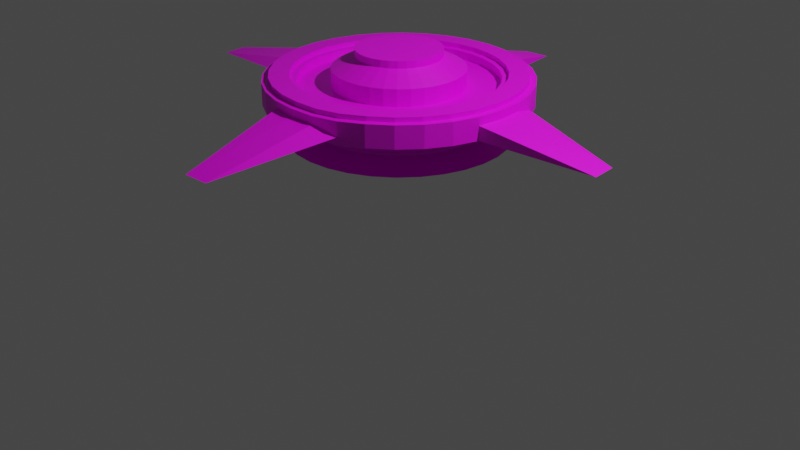 # Source: MINA.blend  (saved by Blender 3.1.7; exported with 4.5.12 LTS)
import bpy
from mathutils import Matrix  # noqa: F401  (used for matrix-valued properties, if any)

bpy.ops.wm.read_factory_settings(use_empty=True)
scene = bpy.context.scene
scene.name = 'Scene'

# ---- collections
col_collection = bpy.data.collections.new('Collection'); scene.collection.children.link(col_collection)

# ---- images (referenced by path relative to the original .blend; pixels are not part of the script)
import os
ASSET_DIR = os.environ.get("B2B_ASSET_DIR", "")  # directory of the original .blend (textures are referenced by path, not embedded)
HERE = os.path.dirname(os.path.abspath(__file__))  # packed textures are extracted next to this script under _unpacked/

def load_image(name, relpath, width, height, colorspace="sRGB"):
    """Load a texture the original file referenced (path relative to the .blend, or extracted next to this script)."""
    p = next((c for c in (os.path.join(HERE, relpath), os.path.join(ASSET_DIR, relpath)) if relpath and os.path.exists(c)), "")
    if p:
        img = bpy.data.images.load(p, check_existing=True)
        img.name = name
    else:  # same state as the original file: an image datablock whose file is absent (Cycles renders it pink)
        img = bpy.data.images.new(name, width, height)
        img.source = "FILE"
        img.filepath = "//" + (relpath or name)
    img.colorspace_settings.name = colorspace
    return img
img_geralzin = load_image('geralzin', 'geralzin.png', 1024, 1024, 'sRGB')

# ---- materials (node trees are filled in below, after node groups)
mat_material_001 = bpy.data.materials.new('Material.001')
mat_material_001.use_transparent_shadow = False

# ---- material node trees
mat_material_001.use_nodes = True; mat_material_001.node_tree.nodes.clear()
_N = mat_material_001.node_tree.nodes; _L = mat_material_001.node_tree.links
n0 = _N.new('ShaderNodeBsdfPrincipled'); n0.name = 'Principled BSDF'; n0.location = (10, 300)
n0.distribution = 'GGX'
n0.subsurface_method = 'RANDOM_WALK_SKIN'
n0.inputs[3].default_value = 1.45
n0.inputs[27].default_value = (0.0, 0.0, 0.0, 1.0)
n0.inputs[28].default_value = 1.0
n1 = _N.new('ShaderNodeOutputMaterial'); n1.name = 'Material Output'; n1.location = (300, 300)
n2 = _N.new('ShaderNodeTexImage'); n2.name = 'Image Texture'; n2.location = (-319, 143)
n2.image = img_geralzin
_L.new(n0.outputs[0], n1.inputs[0])
_L.new(n2.outputs[0], n0.inputs[0])
n1.is_active_output = True

# ---- world
world_world = bpy.data.worlds.new('World'); scene.world = world_world
world_world.use_nodes = True; world_world.node_tree.nodes.clear()
_N = world_world.node_tree.nodes; _L = world_world.node_tree.links
n0 = _N.new('ShaderNodeOutputWorld'); n0.name = 'World Output'; n0.location = (300, 300)
n1 = _N.new('ShaderNodeBackground'); n1.name = 'Background'; n1.location = (10, 300)
n1.inputs[0].default_value = (0.05088, 0.05088, 0.05088, 1.0)
_L.new(n1.outputs[0], n0.inputs[0])
n0.is_active_output = True
world_world.color = (0.05088, 0.05088, 0.05088)
world_world.use_sun_shadow = False
world_world.sun_shadow_jitter_overblur = 0.0

# ---- cameras
cam_camera = bpy.data.cameras.new('Camera')
cam_camera.clip_end = 100.0
cam_camera.ortho_scale = 7.314

# ---- lights
light_light = bpy.data.lights.new('Light', 'POINT')
light_light.transmission_factor = 0.0
light_light.energy = 1000.0
light_light.shadow_soft_size = 0.1
light_light.shadow_maximum_resolution = 0.006
light_light.use_absolute_resolution = True

# ---- meshes
me_cylinder = bpy.data.meshes.new('Cylinder')
me_cylinder.from_pydata([(0.0, 1.0, -1.0), (0.0, 1.0, 1.0), (0.1951, 0.9808, -1.0), (0.1951, 0.9808, 1.0), (0.3827, 0.9239, -1.0), (0.3827, 0.9239, 1.0), (0.5556, 0.8315, -1.0), (0.5556, 0.8315, 1.0), (0.7071, 0.7071, -1.0), (0.7071, 0.7071, 1.0), (0.8315, 0.5556, -1.0), (0.8315, 0.5556, 1.0), (0.9239, 0.3827, -1.0), (0.9239, 0.3827, 1.0), (0.9808, 0.1951, -1.0), (0.9808, 0.1951, 1.0), (1.0, -4.371e-08, -1.0), (1.0, -4.371e-08, 1.0), (0.9808, -0.1951, -1.0), (0.9808, -0.1951, 1.0), (0.9239, -0.3827, -1.0), (0.9239, -0.3827, 1.0), (0.8315, -0.5556, -1.0), (0.8315, -0.5556, 1.0), (0.7071, -0.7071, -1.0), (0.7071, -0.7071, 1.0), (0.5556, -0.8315, -1.0), (0.5556, -0.8315, 1.0), (0.3827, -0.9239, -1.0), (0.3827, -0.9239, 0.9139), (0.1951, -0.9808, -1.0), (0.1951, -0.9808, 0.9139), (-8.742e-08, -1.0, -1.0), (-8.742e-08, -1.0, 1.0), (-0.1951, -0.9808, -1.0), (-0.1951, -0.9808, 1.0), (-0.3827, -0.9239, -1.0), (-0.3827, -0.9239, 1.0), (-0.5556, -0.8315, -1.0), (-0.5556, -0.8315, 1.0), (-0.7071, -0.7071, -1.0), (-0.7071, -0.7071, 1.0), (-0.8315, -0.5556, -1.0), (-0.8315, -0.5556, 1.0), (-0.9239, -0.3827, -1.0), (-0.9239, -0.3827, 1.0), (-0.9808, -0.1951, -1.0), (-0.9808, -0.1951, 1.0), (-1.0, 1.192e-08, -1.0), (-1.0, 1.192e-08, 1.0), (-0.9808, 0.1951, -1.0), (-0.9808, 0.1951, 1.0), (-0.9239, 0.3827, -1.0), (-0.9239, 0.3827, 1.0), (-0.8315, 0.5556, -1.0), (-0.8315, 0.5556, 1.0), (-0.7071, 0.7071, -1.0), (-0.7071, 0.7071, 1.0), (-0.5556, 0.8315, -1.0), (-0.5556, 0.8315, 1.0), (-0.3827, 0.9239, -1.0), (-0.3827, 0.9239, 1.0), (-0.1951, 0.9808, -1.0), (-0.1951, 0.9808, 1.0), (-7.152e-10, 0.6651, -4.076), (0.1298, 0.6524, -4.076), (0.2545, 0.6145, -4.076), (0.3695, 0.553, -4.076), (0.4703, 0.4703, -4.076), (0.553, 0.3695, -4.076), (0.6145, 0.2545, -4.076), (0.6524, 0.1298, -4.076), (0.6651, -3.48e-08, -4.076), (0.6524, -0.1298, -4.076), (0.6145, -0.2545, -4.076), (0.553, -0.3695, -4.076), (0.4703, -0.4703, -4.076), (0.3695, -0.553, -4.076), (0.2545, -0.6145, -4.076), (0.1298, -0.6524, -4.076), (-5.886e-08, -0.6651, -4.076), (-0.1298, -0.6524, -4.076), (-0.2545, -0.6145, -4.076), (-0.3695, -0.553, -4.076), (-0.4703, -0.4703, -4.076), (-0.553, -0.3695, -4.076), (-0.6145, -0.2545, -4.076), (-0.6524, -0.1298, -4.076), (-0.6651, 2.21e-09, -4.076), (-0.6524, 0.1298, -4.076), (-0.6145, 0.2545, -4.076), (-0.553, 0.3695, -4.076), (-0.4703, 0.4703, -4.076), (-0.3695, 0.553, -4.076), (-0.2545, 0.6145, -4.076), (-0.1298, 0.6524, -4.076), (0.09707, 0.488, 1.0), (-1.073e-09, 0.4976, 1.0), (0.1904, 0.4597, 1.0), (0.2764, 0.4137, 1.0), (0.3518, 0.3518, 1.0), (0.4137, 0.2764, 1.0), (0.4597, 0.1904, 1.0), (0.488, 0.09707, 1.0), (0.4976, -3.033e-08, 1.0), (0.488, -0.09707, 1.0), (0.4597, -0.1904, 1.0), (0.4137, -0.2764, 1.0), (0.3518, -0.3518, 1.0), (0.2764, -0.4137, 1.0), (0.1904, -0.4597, 1.0), (0.09707, -0.488, 1.0), (-4.457e-08, -0.4976, 1.0), (-0.09707, -0.488, 1.0), (-0.1904, -0.4597, 1.0), (-0.2764, -0.4137, 1.0), (-0.3518, -0.3518, 1.0), (-0.4137, -0.2764, 1.0), (-0.4597, -0.1904, 1.0), (-0.488, -0.09707, 1.0), (-0.4976, -2.651e-09, 1.0), (-0.488, 0.09707, 1.0), (-0.4597, 0.1904, 1.0), (-0.4137, 0.2764, 1.0), (-0.3518, 0.3518, 1.0), (-0.2764, 0.4137, 1.0), (-0.1904, 0.4597, 1.0), (-0.09707, 0.488, 1.0), (0.09707, 0.488, 3.4), (-1.444e-09, 0.4976, 3.4), (0.1904, 0.4597, 3.4), (0.2764, 0.4137, 3.4), (0.3518, 0.3518, 3.4), (0.4137, 0.2764, 3.4), (0.4597, 0.1904, 3.4), (0.488, 0.09707, 3.4), (0.4976, -3.033e-08, 3.4), (0.488, -0.09707, 3.4), (0.4597, -0.1904, 3.4), (0.4137, -0.2764, 3.4), (0.3518, -0.3518, 3.4), (0.2764, -0.4137, 3.4), (0.1904, -0.4597, 3.4), (0.09707, -0.488, 3.4), (-4.494e-08, -0.4976, 3.4), (-0.09707, -0.488, 3.4), (-0.1904, -0.4597, 3.4), (-0.2764, -0.4137, 3.4), (-0.3518, -0.3518, 3.4), (-0.4137, -0.2764, 3.4), (-0.4597, -0.1904, 3.4), (-0.488, -0.09707, 3.4), (-0.4976, -2.651e-09, 3.4), (-0.488, 0.09707, 3.4), (-0.4597, 0.1904, 3.4), (-0.4137, 0.2764, 3.4), (-0.3518, 0.3518, 3.4), (-0.2764, 0.4137, 3.4), (-0.1904, 0.4597, 3.4), (-0.09707, 0.488, 3.4), (0.416, 0.6226, 1.0), (0.5295, 0.5295, 1.0), (0.5295, -0.5295, 1.0), (0.416, -0.6226, 1.0), (-0.6226, -0.416, 1.0), (-0.6918, -0.2865, 1.0), (-0.2865, 0.6918, 1.0), (-0.1461, 0.7344, 1.0), (0.7488, -3.702e-08, 1.0), (0.7344, -0.1461, 1.0), (-0.1461, -0.7344, 1.0), (-0.2865, -0.6918, 1.0), (-0.6918, 0.2865, 1.0), (-0.6226, 0.416, 1.0), (0.6226, 0.416, 1.0), (0.2865, -0.6918, 1.0), (-0.7344, -0.1461, 1.0), (-5.365e-10, 0.7488, 1.0), (0.1461, 0.7344, 1.0), (0.6918, -0.2865, 1.0), (-0.416, -0.6226, 1.0), (-0.5295, 0.5295, 1.0), (0.6918, 0.2865, 1.0), (0.1461, -0.7344, 1.0), (-0.7488, 4.637e-09, 1.0), (0.2865, 0.6918, 1.0), (0.6226, -0.416, 1.0), (-0.5295, -0.5295, 1.0), (-0.416, 0.6226, 1.0), (0.7344, 0.1461, 1.0), (-6.6e-08, -0.7488, 1.0), (-0.7344, 0.1461, 1.0), (0.0, 1.681, -2.017), (0.1951, 0.9808, 0.0), (0.3827, 0.9239, 0.0), (0.5556, 0.8315, 0.0), (0.7071, 0.7071, 0.0), (0.8315, 0.5556, 0.0), (0.9239, 0.3827, 0.0), (1.792, 0.1951, -2.017), (1.811, -4.371e-08, -2.017), (0.9808, -0.1951, 0.0), (0.9239, -0.3827, 0.0), (0.8315, -0.5556, 0.0), (0.7071, -0.7071, 0.0), (0.5556, -0.8315, 0.0), (0.3827, -0.9239, -0.04307), (0.1951, -1.841, -2.06), (-8.742e-08, -1.86, -2.017), (-0.1951, -0.9808, 0.0), (-0.3827, -0.9239, 0.0), (-0.5556, -0.8315, 0.0), (-0.7071, -0.7071, 0.0), (-0.8315, -0.5556, 0.0), (-0.9239, -0.3827, 0.0), (-1.904, -0.1951, -2.017), (-1.923, 1.192e-08, -2.017), (-0.9808, 0.1951, 0.0), (-0.9239, 0.3827, 0.0), (-0.8315, 0.5556, 0.0), (-0.7071, 0.7071, 0.0), (-0.5556, 0.8315, 0.0), (-0.3827, 0.9239, 0.0), (-0.1951, 1.661, -2.017), (0.06311, 0.3173, 5.055), (3.387e-10, 0.3235, 5.055), (0.1238, 0.2988, 5.055), (0.1797, 0.269, 5.055), (0.2287, 0.2287, 5.055), (0.269, 0.1797, 5.055), (0.2988, 0.1238, 5.055), (0.3173, 0.06311, 5.055), (0.3235, -2.769e-08, 5.055), (0.3173, -0.06311, 5.055), (0.2988, -0.1238, 5.055), (0.269, -0.1797, 5.055), (0.2287, -0.2287, 5.055), (0.1797, -0.269, 5.055), (0.1238, -0.2988, 5.055), (0.06311, -0.3173, 5.055), (-2.794e-08, -0.3235, 5.055), (-0.06311, -0.3173, 5.055), (-0.1238, -0.2988, 5.055), (-0.1797, -0.269, 5.055), (-0.2287, -0.2287, 5.055), (-0.269, -0.1797, 5.055), (-0.2988, -0.1238, 5.055), (-0.3173, -0.06311, 5.055), (-0.3235, -9.694e-09, 5.055), (-0.3173, 0.06311, 5.055), (-0.2988, 0.1238, 5.055), (-0.269, 0.1797, 5.055), (-0.2287, 0.2287, 5.055), (-0.1797, 0.269, 5.055), (-0.1238, 0.2988, 5.055), (-0.06311, 0.3173, 5.055), (0.1855, 0.9323, 2.146), (2.261e-05, 0.9505, 2.146), (0.3638, 0.8782, 2.146), (0.5282, 0.7903, 2.146), (0.6722, 0.6721, 2.146), (0.7904, 0.5281, 2.146), (0.8783, 0.3637, 2.146), (0.9324, 0.1854, 2.146), (0.9506, -7.46e-05, 2.146), (0.9324, -0.1855, 2.146), (0.8783, -0.3639, 2.146), (0.7904, -0.5282, 2.146), (0.6722, -0.6723, 2.146), (0.5268, -0.7916, 2.149), (0.3626, -0.8801, 2.071), (0.1875, -0.9332, 2.071), (0.001717, -0.9508, 2.149), (-0.1854, -0.9324, 2.146), (-0.3638, -0.8783, 2.146), (-0.5281, -0.7905, 2.146), (-0.6722, -0.6723, 2.146), (-0.7904, -0.5282, 2.146), (-0.8782, -0.3639, 2.146), (-0.9323, -0.1855, 2.146), (-0.9506, -7.454e-05, 2.146), (-0.9323, 0.1854, 2.146), (-0.8782, 0.3637, 2.146), (-0.7904, 0.5281, 2.146), (-0.6722, 0.6721, 2.146), (-0.5281, 0.7903, 2.146), (-0.3638, 0.8782, 2.146), (-0.1854, 0.9323, 2.146), (0.5295, 0.5294, 2.146), (0.416, -0.6227, 2.146), (-0.7374, -0.3055, 2.146), (-0.1557, 0.7828, 2.146), (0.7829, -0.1558, 2.146), (-0.3054, -0.7375, 2.146), (-0.6636, 0.4434, 2.146), (0.6637, 0.4434, 2.146), (0.305, -0.7361, 2.133), (-0.7828, -0.1558, 2.146), (0.1557, 0.7828, 2.146), (0.7374, -0.3055, 2.146), (-0.4434, -0.6637, 2.146), (-0.5644, 0.5643, 2.146), (0.7374, 0.3054, 2.146), (0.1554, -0.7815, 2.133), (-0.7981, -7.455e-05, 2.146), (0.3055, 0.7373, 2.146), (0.6226, -0.4161, 2.146), (-0.5294, -0.5295, 2.146), (-0.416, 0.6225, 2.146), (0.7344, 0.146, 2.146), (2.255e-05, -0.7489, 2.146), (-0.7344, 0.146, 2.146), (0.416, 0.6225, 2.146), (0.5295, -0.5295, 2.146), (-0.6226, -0.4161, 2.146), (-0.2865, 0.6917, 2.146), (0.7488, -7.459e-05, 2.146), (-0.1461, -0.7345, 2.146), (-0.6918, 0.2865, 2.146), (2.263e-05, 0.7981, 2.146), (0.1951, 0.9807, 2.146), (2.262e-05, 0.9999, 2.146), (0.3827, 0.9238, 2.146), (0.5556, 0.8314, 2.146), (0.7071, 0.707, 2.146), (0.8315, 0.5555, 2.146), (0.9239, 0.3826, 2.146), (0.9808, 0.195, 2.146), (1.0, -7.46e-05, 2.146), (0.9808, -0.1952, 2.146), (0.9239, -0.3828, 2.146), (0.8315, -0.5556, 2.146), (0.7071, -0.7072, 2.146), (0.5556, -0.8315, 2.146), (0.3827, -0.924, 2.059), (0.1951, -0.9809, 2.059), (2.253e-05, -1.0, 2.146), (-0.1951, -0.9809, 2.146), (-0.3827, -0.924, 2.146), (-0.5555, -0.8315, 2.146), (-0.7071, -0.7072, 2.146), (-0.8314, -0.5556, 2.146), (-0.9239, -0.3828, 2.146), (-0.9808, -0.1952, 2.146), (-1.0, -7.455e-05, 2.146), (-0.9808, 0.195, 2.146), (-0.9239, 0.3826, 2.146), (-0.8314, 0.5555, 2.146), (-0.7071, 0.707, 2.146), (-0.5555, 0.8314, 2.146), (-0.3827, 0.9238, 2.146), (-0.1951, 0.9807, 2.146), (-0.7828, 0.1556, 2.146), (-0.7374, 0.3054, 2.146), (-1.302e-05, -0.7982, 2.141), (-0.1557, -0.7829, 2.146), (0.7829, 0.1556, 2.146), (0.7982, -7.46e-05, 2.146), (-0.4434, 0.6636, 2.146), (-0.3054, 0.7373, 2.146), (-0.5644, -0.5645, 2.146), (-0.6636, -0.4435, 2.146), (0.6637, -0.4435, 2.146), (0.5644, -0.5645, 2.146), (0.2866, 0.6917, 2.146), (0.4435, 0.6636, 2.146), (-0.7488, -7.455e-05, 2.146), (0.1461, -0.7345, 2.146), (0.6918, 0.2865, 2.146), (-0.5294, 0.5294, 2.146), (-0.416, -0.6227, 2.146), (0.6918, -0.2866, 2.146), (0.1461, 0.7343, 2.146), (-0.7344, -0.1462, 2.146), (0.2866, -0.6919, 2.146), (0.6226, 0.4159, 2.146), (-0.6226, 0.4159, 2.146), (-0.2865, -0.6919, 2.146), (0.7344, -0.1462, 2.146), (-0.1461, 0.7343, 2.146), (2.262e-05, 0.7487, 2.146), (-0.6918, -0.2866, 2.146), (0.4435, -0.6637, 2.141), (0.5644, 0.5643, 2.146), (0.5644, 0.5643, 2.806), (0.6722, 0.6721, 2.806), (0.4435, -0.6637, 2.802), (0.5268, -0.7916, 2.81), (-0.7374, -0.3056, 2.806), (-0.8782, -0.3639, 2.806), (-0.1557, 0.7827, 2.806), (-0.1854, 0.9322, 2.806), (0.7829, -0.1558, 2.806), (0.9324, -0.1856, 2.806), (-0.3054, -0.7375, 2.806), (-0.3637, -0.8784, 2.806), (-0.6636, 0.4433, 2.806), (-0.7904, 0.528, 2.806), (0.6637, 0.4433, 2.806), (0.7904, 0.528, 2.806), (0.305, -0.7362, 2.794), (0.3626, -0.8801, 2.732), (-0.7828, -0.1558, 2.806), (-0.9323, -0.1856, 2.806), (0.1558, 0.7827, 2.806), (0.1855, 0.9322, 2.806), (0.7374, -0.3056, 2.806), (0.8783, -0.3639, 2.806), (-0.4434, -0.6638, 2.806), (-0.5281, -0.7905, 2.806), (-0.5644, 0.5643, 2.806), (-0.6721, 0.6721, 2.806), (0.7374, 0.3053, 2.806), (0.8783, 0.3637, 2.806), (0.1554, -0.7816, 2.794), (0.1875, -0.9332, 2.732), (-0.7981, -0.0001174, 2.806), (-0.9506, -0.0001174, 2.806), (0.3055, 0.7373, 2.806), (0.3638, 0.8781, 2.806), (0.6637, -0.4436, 2.806), (0.7904, -0.5282, 2.806), (-0.5644, -0.5645, 2.806), (-0.6721, -0.6723, 2.806), (-0.4434, 0.6635, 2.806), (-0.5281, 0.7903, 2.806), (0.7829, 0.1556, 2.806), (0.9324, 0.1853, 2.806), (-1.616e-08, -0.7983, 2.802), (0.00173, -0.9509, 2.81), (-0.7828, 0.1556, 2.806), (-0.9323, 0.1853, 2.806), (0.5282, 0.7903, 2.806), (0.4435, 0.6635, 2.806), (0.6722, -0.6723, 2.806), (0.5644, -0.5645, 2.806), (-0.7904, -0.5282, 2.806), (-0.6636, -0.4436, 2.806), (-0.3637, 0.8781, 2.806), (-0.3054, 0.7373, 2.806), (0.9506, -0.0001175, 2.806), (0.7982, -0.0001175, 2.806), (-0.1854, -0.9325, 2.806), (-0.1557, -0.783, 2.806), (-0.8782, 0.3637, 2.806), (-0.7374, 0.3053, 2.806), (3.561e-05, 0.9505, 2.806), (3.563e-05, 0.7981, 2.806), (-3.962e-10, 0.6651, -4.425), (0.1298, 0.6524, -4.425), (0.2545, 0.6145, -4.425), (0.3695, 0.553, -4.425), (0.4703, 0.4703, -4.425), (0.553, 0.3695, -4.425), (0.6145, 0.2545, -4.425), (0.6524, 0.1298, -4.425), (0.6651, -3.48e-08, -4.425), (0.6524, -0.1298, -4.425), (0.6145, -0.2545, -4.425), (0.553, -0.3695, -4.425), (0.4703, -0.4703, -4.425), (0.3695, -0.553, -4.425), (0.2545, -0.6145, -4.425), (0.1298, -0.6524, -4.425), (-5.854e-08, -0.6651, -4.425), (-0.1298, -0.6524, -4.425), (-0.2545, -0.6145, -4.425), (-0.3695, -0.553, -4.425), (-0.4703, -0.4703, -4.425), (-0.553, -0.3695, -4.425), (-0.6145, -0.2545, -4.425), (-0.6524, -0.1298, -4.425), (-0.6651, 2.21e-09, -4.425), (-0.6524, 0.1298, -4.425), (-0.6145, 0.2545, -4.425), (-0.553, 0.3695, -4.425), (-0.4703, 0.4703, -4.425), (-0.3695, 0.553, -4.425), (-0.2545, 0.6145, -4.425), (-0.1298, 0.6524, -4.425), (-6.101e-09, 0.8543, -5.905), (0.1667, 0.8379, -5.905), (0.3269, 0.7893, -5.905), (0.4746, 0.7104, -5.905), (0.6041, 0.6041, -5.905), (0.7104, 0.4746, -5.905), (0.7893, 0.3269, -5.905), (0.8379, 0.1667, -5.905), (0.8543, -3.74e-08, -5.905), (0.8379, -0.1667, -5.905), (0.7893, -0.3269, -5.905), (0.7104, -0.4746, -5.905), (0.6041, -0.6041, -5.905), (0.4746, -0.7104, -5.905), (0.3269, -0.7893, -5.905), (0.1667, -0.8379, -5.905), (-8.079e-08, -0.8543, -5.905), (-0.1667, -0.8379, -5.905), (-0.3269, -0.7893, -5.905), (-0.4746, -0.7104, -5.905), (-0.6041, -0.6041, -5.905), (-0.7104, -0.4746, -5.905), (-0.7893, -0.3269, -5.905), (-0.8379, -0.1667, -5.905), (-0.8543, 1.013e-08, -5.905), (-0.8379, 0.1667, -5.905), (-0.7893, 0.3269, -5.905), (-0.7104, 0.4746, -5.905), (-0.6041, 0.6041, -5.905), (-0.4746, 0.7104, -5.905), (-0.3269, 0.7893, -5.905), (-0.1667, 0.8379, -5.905), (0.06311, 0.3173, 6.069), (-1.282e-09, 0.3235, 6.069), (0.1238, 0.2988, 6.069), (0.1797, 0.269, 6.069), (0.2287, 0.2287, 6.069), (0.269, 0.1797, 6.069), (0.2988, 0.1238, 6.069), (0.3173, 0.06311, 6.069), (0.3235, -2.769e-08, 6.069), (0.3173, -0.06311, 6.069), (0.2988, -0.1238, 6.069), (0.269, -0.1797, 6.069), (0.2287, -0.2287, 6.069), (0.1797, -0.269, 6.069), (0.1238, -0.2988, 6.069), (0.06311, -0.3173, 6.069), (-2.956e-08, -0.3235, 6.069), (-0.06311, -0.3173, 6.069), (-0.1238, -0.2988, 6.069), (-0.1797, -0.269, 6.069), (-0.2287, -0.2287, 6.069), (-0.269, -0.1797, 6.069), (-0.2988, -0.1238, 6.069), (-0.3173, -0.06311, 6.069), (-0.3235, -9.694e-09, 6.069), (-0.3173, 0.06311, 6.069), (-0.2988, 0.1238, 6.069), (-0.269, 0.1797, 6.069), (-0.2287, 0.2287, 6.069), (-0.1797, 0.269, 6.069), (-0.1238, 0.2988, 6.069), (-0.06311, 0.3173, 6.069)], [], [(192, 1, 3, 193), (193, 3, 5, 194), (194, 5, 7, 195), (195, 7, 9, 196), (196, 9, 11, 197), (197, 11, 13, 198), (198, 13, 15, 199), (199, 15, 17, 200), (200, 17, 19, 201), (201, 19, 21, 202), (202, 21, 23, 203), (203, 23, 25, 204), (204, 25, 27, 205), (205, 27, 29, 206), (206, 29, 31, 207), (207, 31, 33, 208), (208, 33, 35, 209), (209, 35, 37, 210), (210, 37, 39, 211), (211, 39, 41, 212), (212, 41, 43, 213), (213, 43, 45, 214), (214, 45, 47, 215), (215, 47, 49, 216), (216, 49, 51, 217), (217, 51, 53, 218), (218, 53, 55, 219), (219, 55, 57, 220), (220, 57, 59, 221), (221, 59, 61, 222), (161, 160, 99, 100), (222, 61, 63, 223), (223, 63, 1, 192), (2, 4, 66, 65), (86, 87, 471, 470), (20, 22, 75, 74), (38, 40, 84, 83), (56, 58, 93, 92), (12, 14, 71, 70), (30, 32, 80, 79), (48, 50, 89, 88), (4, 6, 67, 66), (22, 24, 76, 75), (40, 42, 85, 84), (58, 60, 94, 93), (14, 16, 72, 71), (32, 34, 81, 80), (50, 52, 90, 89), (6, 8, 68, 67), (24, 26, 77, 76), (42, 44, 86, 85), (60, 62, 95, 94), (16, 18, 73, 72), (34, 36, 82, 81), (52, 54, 91, 90), (8, 10, 69, 68), (26, 28, 78, 77), (44, 46, 87, 86), (0, 2, 65, 64), (62, 0, 64, 95), (18, 20, 74, 73), (36, 38, 83, 82), (54, 56, 92, 91), (10, 12, 70, 69), (28, 30, 79, 78), (46, 48, 88, 87), (122, 121, 153, 154), (163, 162, 108, 109), (165, 164, 117, 118), (167, 166, 126, 127), (169, 168, 104, 105), (171, 170, 113, 114), (173, 172, 122, 123), (174, 161, 100, 101), (175, 163, 109, 110), (176, 165, 118, 119), (178, 177, 97, 96), (177, 167, 127, 97), (179, 169, 105, 106), (180, 171, 114, 115), (181, 173, 123, 124), (182, 174, 101, 102), (183, 175, 110, 111), (184, 176, 119, 120), (185, 178, 96, 98), (186, 179, 106, 107), (187, 180, 115, 116), (188, 181, 124, 125), (189, 182, 102, 103), (190, 183, 111, 112), (191, 184, 120, 121), (160, 185, 98, 99), (162, 186, 107, 108), (164, 187, 116, 117), (166, 188, 125, 126), (168, 189, 103, 104), (170, 190, 112, 113), (172, 191, 121, 122), (143, 142, 238, 239), (109, 108, 140, 141), (123, 122, 154, 155), (110, 109, 141, 142), (96, 97, 129, 128), (124, 123, 155, 156), (111, 110, 142, 143), (98, 96, 128, 130), (125, 124, 156, 157), (112, 111, 143, 144), (99, 98, 130, 131), (126, 125, 157, 158), (113, 112, 144, 145), (100, 99, 131, 132), (127, 126, 158, 159), (114, 113, 145, 146), (101, 100, 132, 133), (97, 127, 159, 129), (115, 114, 146, 147), (102, 101, 133, 134), (116, 115, 147, 148), (103, 102, 134, 135), (117, 116, 148, 149), (104, 103, 135, 136), (118, 117, 149, 150), (105, 104, 136, 137), (119, 118, 150, 151), (106, 105, 137, 138), (120, 119, 151, 152), (107, 106, 138, 139), (121, 120, 152, 153), (108, 107, 139, 140), (23, 21, 330, 331), (191, 172, 318, 311), (170, 171, 377, 317), (5, 3, 320, 322), (57, 55, 347, 348), (172, 173, 376, 318), (39, 37, 338, 339), (161, 174, 375, 288), (21, 19, 329, 330), (163, 175, 374, 289), (55, 53, 346, 347), (165, 176, 373, 381), (3, 1, 321, 320), (37, 35, 337, 338), (177, 178, 372, 380), (19, 17, 328, 329), (167, 177, 380, 379), (53, 51, 345, 346), (169, 179, 371, 378), (35, 33, 336, 337), (171, 180, 370, 377), (17, 15, 327, 328), (173, 181, 369, 376), (174, 182, 368, 375), (51, 49, 344, 345), (33, 31, 335, 336), (175, 183, 367, 374), (15, 13, 326, 327), (176, 184, 366, 373), (49, 47, 343, 344), (178, 185, 364, 372), (31, 29, 334, 335), (62, 223, 192, 0), (60, 222, 223, 62), (58, 221, 222, 60), (56, 220, 221, 58), (54, 219, 220, 56), (52, 218, 219, 54), (50, 217, 218, 52), (48, 216, 217, 50), (46, 215, 216, 48), (44, 214, 215, 46), (42, 213, 214, 44), (40, 212, 213, 42), (38, 211, 212, 40), (36, 210, 211, 38), (34, 209, 210, 36), (32, 208, 209, 34), (30, 207, 208, 32), (28, 206, 207, 30), (26, 205, 206, 28), (24, 204, 205, 26), (22, 203, 204, 24), (20, 202, 203, 22), (18, 201, 202, 20), (16, 200, 201, 18), (14, 199, 200, 16), (12, 198, 199, 14), (10, 197, 198, 12), (8, 196, 197, 10), (6, 195, 196, 8), (4, 194, 195, 6), (2, 193, 194, 4), (0, 192, 193, 2), (224, 225, 513, 512), (130, 128, 224, 226), (157, 156, 252, 253), (144, 143, 239, 240), (131, 130, 226, 227), (158, 157, 253, 254), (145, 144, 240, 241), (132, 131, 227, 228), (159, 158, 254, 255), (146, 145, 241, 242), (133, 132, 228, 229), (129, 159, 255, 225), (147, 146, 242, 243), (134, 133, 229, 230), (148, 147, 243, 244), (135, 134, 230, 231), (149, 148, 244, 245), (136, 135, 231, 232), (150, 149, 245, 246), (137, 136, 232, 233), (151, 150, 246, 247), (138, 137, 233, 234), (152, 151, 247, 248), (139, 138, 234, 235), (153, 152, 248, 249), (140, 139, 235, 236), (154, 153, 249, 250), (141, 140, 236, 237), (155, 154, 250, 251), (142, 141, 237, 238), (128, 129, 225, 224), (156, 155, 251, 252), (263, 262, 413, 427), (352, 353, 445, 430), (355, 293, 394, 443), (262, 261, 399, 413), (257, 287, 391, 446), (353, 294, 396, 445), (261, 260, 385, 399), (287, 286, 438, 391), (383, 295, 398, 384), (260, 259, 432, 385), (286, 285, 425, 438), (382, 296, 400, 386), (259, 258, 419, 432), (285, 284, 411, 425), (290, 297, 402, 388), (258, 256, 405, 419), (284, 283, 397, 411), (319, 298, 404, 447), (256, 257, 446, 405), (283, 282, 444, 397), (291, 319, 447, 390), (282, 281, 431, 444), (292, 299, 406, 392), (281, 280, 417, 431), (293, 300, 408, 394), (280, 279, 403, 417), (294, 301, 410, 396), (279, 278, 389, 403), (295, 302, 412, 398), (278, 277, 436, 389), (296, 303, 414, 400), (277, 276, 423, 436), (168, 169, 378, 316), (190, 170, 317, 310), (41, 39, 339, 340), (166, 167, 379, 315), (59, 57, 348, 349), (189, 168, 316, 309), (7, 5, 322, 323), (164, 165, 381, 314), (188, 166, 315, 308), (25, 23, 331, 332), (162, 163, 289, 313), (43, 41, 340, 341), (187, 164, 314, 307), (160, 161, 288, 312), (61, 59, 349, 350), (186, 162, 313, 306), (9, 7, 323, 324), (185, 160, 312, 364), (27, 25, 332, 333), (45, 43, 341, 342), (184, 191, 311, 366), (63, 61, 350, 351), (183, 190, 310, 367), (11, 9, 324, 325), (182, 189, 309, 368), (29, 27, 333, 334), (181, 188, 308, 369), (47, 45, 342, 343), (1, 63, 351, 321), (180, 187, 307, 370), (13, 11, 325, 326), (179, 186, 306, 371), (257, 256, 320, 321), (256, 258, 322, 320), (258, 259, 323, 322), (259, 260, 324, 323), (260, 261, 325, 324), (261, 262, 326, 325), (262, 263, 327, 326), (263, 264, 328, 327), (264, 265, 329, 328), (265, 266, 330, 329), (266, 267, 331, 330), (267, 268, 332, 331), (268, 269, 333, 332), (269, 270, 334, 333), (270, 271, 335, 334), (271, 272, 336, 335), (272, 273, 337, 336), (273, 274, 338, 337), (274, 275, 339, 338), (275, 276, 340, 339), (276, 277, 341, 340), (277, 278, 342, 341), (278, 279, 343, 342), (279, 280, 344, 343), (280, 281, 345, 344), (281, 282, 346, 345), (282, 283, 347, 346), (283, 284, 348, 347), (284, 285, 349, 348), (285, 286, 350, 349), (286, 287, 351, 350), (287, 257, 321, 351), (353, 352, 311, 318), (355, 354, 310, 317), (357, 356, 309, 316), (359, 358, 308, 315), (361, 360, 307, 314), (363, 362, 306, 313), (365, 305, 364, 312), (352, 304, 366, 311), (354, 303, 367, 310), (356, 302, 368, 309), (358, 301, 369, 308), (360, 300, 370, 307), (362, 299, 371, 306), (305, 298, 372, 364), (304, 297, 373, 366), (303, 296, 374, 367), (302, 295, 375, 368), (301, 294, 376, 369), (300, 293, 377, 370), (299, 292, 378, 371), (319, 291, 379, 380), (298, 319, 380, 372), (297, 290, 381, 373), (296, 382, 289, 374), (295, 383, 288, 375), (294, 353, 318, 376), (293, 355, 317, 377), (292, 357, 316, 378), (291, 359, 315, 379), (290, 361, 314, 381), (382, 363, 313, 289), (383, 365, 312, 288), (444, 431, 430, 445), (442, 429, 428, 443), (440, 427, 426, 441), (438, 425, 424, 439), (436, 423, 422, 437), (434, 421, 420, 435), (432, 419, 418, 433), (431, 417, 416, 430), (429, 415, 414, 428), (427, 413, 412, 426), (425, 411, 410, 424), (423, 409, 408, 422), (421, 407, 406, 420), (419, 405, 404, 418), (417, 403, 402, 416), (415, 401, 400, 414), (413, 399, 398, 412), (411, 397, 396, 410), (409, 395, 394, 408), (407, 393, 392, 406), (446, 391, 390, 447), (405, 446, 447, 404), (403, 389, 388, 402), (401, 387, 386, 400), (399, 385, 384, 398), (397, 444, 445, 396), (395, 442, 443, 394), (393, 440, 441, 392), (391, 438, 439, 390), (389, 436, 437, 388), (387, 434, 435, 386), (385, 432, 433, 384), (357, 292, 392, 441), (354, 355, 443, 428), (264, 263, 427, 440), (359, 291, 390, 439), (356, 357, 441, 426), (265, 264, 440, 393), (361, 290, 388, 437), (358, 359, 439, 424), (266, 265, 393, 407), (363, 382, 386, 435), (360, 361, 437, 422), (267, 266, 407, 421), (365, 383, 384, 433), (362, 363, 435, 420), (268, 267, 421, 434), (305, 365, 433, 418), (269, 268, 434, 387), (304, 352, 430, 416), (270, 269, 387, 401), (303, 354, 428, 414), (271, 270, 401, 415), (302, 356, 426, 412), (272, 271, 415, 429), (301, 358, 424, 410), (273, 272, 429, 442), (300, 360, 422, 408), (274, 273, 442, 395), (299, 362, 420, 406), (275, 274, 395, 409), (298, 305, 418, 404), (276, 275, 409, 423), (297, 304, 416, 402), (465, 466, 498, 497), (73, 74, 458, 457), (87, 88, 472, 471), (74, 75, 459, 458), (88, 89, 473, 472), (75, 76, 460, 459), (89, 90, 474, 473), (76, 77, 461, 460), (90, 91, 475, 474), (77, 78, 462, 461), (64, 65, 449, 448), (91, 92, 476, 475), (78, 79, 463, 462), (65, 66, 450, 449), (92, 93, 477, 476), (79, 80, 464, 463), (66, 67, 451, 450), (93, 94, 478, 477), (80, 81, 465, 464), (67, 68, 452, 451), (94, 95, 479, 478), (81, 82, 466, 465), (68, 69, 453, 452), (95, 64, 448, 479), (82, 83, 467, 466), (69, 70, 454, 453), (83, 84, 468, 467), (70, 71, 455, 454), (84, 85, 469, 468), (71, 72, 456, 455), (85, 86, 470, 469), (72, 73, 457, 456), (480, 481, 482, 483, 484, 485, 486, 487, 488, 489, 490, 491, 492, 493, 494, 495, 496, 497, 498, 499, 500, 501, 502, 503, 504, 505, 506, 507, 508, 509, 510, 511), (452, 453, 485, 484), (479, 448, 480, 511), (466, 467, 499, 498), (453, 454, 486, 485), (467, 468, 500, 499), (454, 455, 487, 486), (468, 469, 501, 500), (455, 456, 488, 487), (469, 470, 502, 501), (456, 457, 489, 488), (470, 471, 503, 502), (457, 458, 490, 489), (471, 472, 504, 503), (458, 459, 491, 490), (472, 473, 505, 504), (459, 460, 492, 491), (473, 474, 506, 505), (460, 461, 493, 492), (474, 475, 507, 506), (461, 462, 494, 493), (448, 449, 481, 480), (475, 476, 508, 507), (462, 463, 495, 494), (449, 450, 482, 481), (476, 477, 509, 508), (463, 464, 496, 495), (450, 451, 483, 482), (477, 478, 510, 509), (464, 465, 497, 496), (451, 452, 484, 483), (478, 479, 511, 510), (512, 513, 543, 542, 541, 540, 539, 538, 537, 536, 535, 534, 533, 532, 531, 530, 529, 528, 527, 526, 525, 524, 523, 522, 521, 520, 519, 518, 517, 516, 515, 514), (252, 251, 539, 540), (239, 238, 526, 527), (226, 224, 512, 514), (253, 252, 540, 541), (240, 239, 527, 528), (227, 226, 514, 515), (254, 253, 541, 542), (241, 240, 528, 529), (228, 227, 515, 516), (255, 254, 542, 543), (242, 241, 529, 530), (229, 228, 516, 517), (225, 255, 543, 513), (243, 242, 530, 531), (230, 229, 517, 518), (244, 243, 531, 532), (231, 230, 518, 519), (245, 244, 532, 533), (232, 231, 519, 520), (246, 245, 533, 534), (233, 232, 520, 521), (247, 246, 534, 535), (234, 233, 521, 522), (248, 247, 535, 536), (235, 234, 522, 523), (249, 248, 536, 537), (236, 235, 523, 524), (250, 249, 537, 538), (237, 236, 524, 525), (251, 250, 538, 539), (238, 237, 525, 526)])
_uv = me_cylinder.uv_layers.new(name='UVMap')
_uv.uv.foreach_set('vector', [1.0, 0.75, 1.0, 1.0, 0.9688, 1.0, 0.9688, 0.75, 0.9688, 0.75, 0.9688, 1.0, 0.9375, 1.0, 0.9375, 0.75, 0.9375, 0.75, 0.9375, 1.0, 0.9062, 1.0, 0.9062, 0.75, 0.9062, 0.75, 0.9062, 1.0, 0.875, 1.0, 0.875, 0.75, 0.875, 0.75, 0.875, 1.0, 0.8438, 1.0, 0.8438, 0.75, 0.8438, 0.75, 0.8438, 1.0, 0.8125, 1.0, 0.8125, 0.75, 0.8125, 0.75, 0.8125, 1.0, 0.7812, 1.0, 0.7812, 0.75, 0.7812, 0.75, 0.7812, 1.0, 0.75, 1.0, 0.75, 0.75, 0.75, 0.75, 0.75, 1.0, 0.7188, 1.0, 0.7188, 0.75, 0.7188, 0.75, 0.7188, 1.0, 0.6875, 1.0, 0.6875, 0.75, 0.6875, 0.75, 0.6875, 1.0, 0.6562, 1.0, 0.6562, 0.75, 0.6562, 0.75, 0.6562, 1.0, 0.625, 1.0, 0.625, 0.75, 0.625, 0.75, 0.625, 1.0, 0.5938, 1.0, 0.5938, 0.75, 0.5938, 0.75, 0.5938, 1.0, 0.5625, 1.0, 0.5625, 0.75, 0.5625, 0.75, 0.5625, 1.0, 0.5312, 1.0, 0.5312, 0.75, 0.5312, 0.75, 0.5312, 1.0, 0.5, 1.0, 0.5, 0.75, 0.5, 0.75, 0.5, 1.0, 0.4688, 1.0, 0.4688, 0.75, 0.4688, 0.75, 0.4688, 1.0, 0.4375, 1.0, 0.4375, 0.75, 0.4375, 0.75, 0.4375, 1.0, 0.4062, 1.0, 0.4062, 0.75, 0.4062, 0.75, 0.4062, 1.0, 0.375, 1.0, 0.375, 0.75, 0.375, 0.75, 0.375, 1.0, 0.3438, 1.0, 0.3438, 0.75, 0.3438, 0.75, 0.3438, 1.0, 0.3125, 1.0, 0.3125, 0.75, 0.3125, 0.75, 0.3125, 1.0, 0.2812, 1.0, 0.2812, 0.75, 0.2812, 0.75, 0.2812, 1.0, 0.25, 1.0, 0.25, 0.75, 0.25, 0.75, 0.25, 1.0, 0.2188, 1.0, 0.2188, 0.75, 0.2188, 0.75, 0.2188, 1.0, 0.1875, 1.0, 0.1875, 0.75, 0.1875, 0.75, 0.1875, 1.0, 0.1562, 1.0, 0.1562, 0.75, 0.1562, 0.75, 0.1562, 1.0, 0.125, 1.0, 0.125, 0.75, 0.125, 0.75, 0.125, 1.0, 0.09375, 1.0, 0.09375, 0.75, 0.09375, 0.75, 0.09375, 1.0, 0.0625, 1.0, 0.0625, 0.75, 0.875, 1.0, 0.9062, 1.0, 0.9062, 1.0, 0.875, 1.0, 0.0625, 0.75, 0.0625, 1.0, 0.03125, 1.0, 0.03125, 0.75, 0.03125, 0.75, 0.03125, 1.0, 0.0, 1.0, 0.0, 0.75, 0.9688, 0.5, 0.9375, 0.5, 0.9375, 0.5, 0.9688, 0.5, 0.3125, 0.5, 0.2812, 0.5, 0.2812, 0.5, 0.3125, 0.5, 0.6875, 0.5, 0.6562, 0.5, 0.6562, 0.5, 0.6875, 0.5, 0.4062, 0.5, 0.375, 0.5, 0.375, 0.5, 0.4062, 0.5, 0.125, 0.5, 0.09375, 0.5, 0.09375, 0.5, 0.125, 0.5, 0.8125, 0.5, 0.7812, 0.5, 0.7812, 0.5, 0.8125, 0.5, 0.5312, 0.5, 0.5, 0.5, 0.5, 0.5, 0.5312, 0.5, 0.25, 0.5, 0.2188, 0.5, 0.2188, 0.5, 0.25, 0.5, 0.9375, 0.5, 0.9062, 0.5, 0.9062, 0.5, 0.9375, 0.5, 0.6562, 0.5, 0.625, 0.5, 0.625, 0.5, 0.6562, 0.5, 0.375, 0.5, 0.3438, 0.5, 0.3438, 0.5, 0.375, 0.5, 0.09375, 0.5, 0.0625, 0.5, 0.0625, 0.5, 0.09375, 0.5, 0.7812, 0.5, 0.75, 0.5, 0.75, 0.5, 0.7812, 0.5, 0.5, 0.5, 0.4688, 0.5, 0.4688, 0.5, 0.5, 0.5, 0.2188, 0.5, 0.1875, 0.5, 0.1875, 0.5, 0.2188, 0.5, 0.9062, 0.5, 0.875, 0.5, 0.875, 0.5, 0.9062, 0.5, 0.625, 0.5, 0.5938, 0.5, 0.5938, 0.5, 0.625, 0.5, 0.3438, 0.5, 0.3125, 0.5, 0.3125, 0.5, 0.3438, 0.5, 0.0625, 0.5, 0.03125, 0.5, 0.03125, 0.5, 0.0625, 0.5, 0.75, 0.5, 0.7188, 0.5, 0.7188, 0.5, 0.75, 0.5, 0.4688, 0.5, 0.4375, 0.5, 0.4375, 0.5, 0.4688, 0.5, 0.1875, 0.5, 0.1562, 0.5, 0.1562, 0.5, 0.1875, 0.5, 0.875, 0.5, 0.8438, 0.5, 0.8438, 0.5, 0.875, 0.5, 0.5938, 0.5, 0.5625, 0.5, 0.5625, 0.5, 0.5938, 0.5, 0.3125, 0.5, 0.2812, 0.5, 0.2812, 0.5, 0.3125, 0.5, 1.0, 0.5, 0.9688, 0.5, 0.9688, 0.5, 1.0, 0.5, 0.03125, 0.5, 0.0, 0.5, 0.0, 0.5, 0.03125, 0.5, 0.7188, 0.5, 0.6875, 0.5, 0.6875, 0.5, 0.7188, 0.5, 0.4375, 0.5, 0.4062, 0.5, 0.4062, 0.5, 0.4375, 0.5, 0.1562, 0.5, 0.125, 0.5, 0.125, 0.5, 0.1562, 0.5, 0.8438, 0.5, 0.8125, 0.5, 0.8125, 0.5, 0.8438, 0.5, 0.5625, 0.5, 0.5312, 0.5, 0.5312, 0.5, 0.5625, 0.5, 0.2812, 0.5, 0.25, 0.5, 0.25, 0.5, 0.2812, 0.5, 0.1875, 1.0, 0.2188, 1.0, 0.2188, 1.0, 0.1875, 1.0, 0.5938, 1.0, 0.625, 1.0, 0.625, 1.0, 0.5938, 1.0, 0.3125, 1.0, 0.3438, 1.0, 0.3438, 1.0, 0.3125, 1.0, 0.03125, 1.0, 0.0625, 1.0, 0.0625, 1.0, 0.03125, 1.0, 0.7187, 1.0, 0.75, 1.0, 0.75, 1.0, 0.7188, 1.0, 0.4375, 1.0, 0.4688, 1.0, 0.4688, 1.0, 0.4375, 1.0, 0.1562, 1.0, 0.1875, 1.0, 0.1875, 1.0, 0.1562, 1.0, 0.8437, 1.0, 0.875, 1.0, 0.875, 1.0, 0.8438, 1.0, 0.5625, 1.0, 0.5938, 1.0, 0.5938, 1.0, 0.5625, 1.0, 0.2812, 1.0, 0.3125, 1.0, 0.3125, 1.0, 0.2812, 1.0, 0.9688, 1.0, 1.0, 1.0, 1.0, 1.0, 0.9688, 1.0, 0.0, 1.0, 0.03125, 1.0, 0.03125, 1.0, 0.0, 1.0, 0.6875, 1.0, 0.7187, 1.0, 0.7188, 1.0, 0.6875, 1.0, 0.4063, 1.0, 0.4375, 1.0, 0.4375, 1.0, 0.4062, 1.0, 0.125, 1.0, 0.1562, 1.0, 0.1562, 1.0, 0.125, 1.0, 0.8125, 1.0, 0.8437, 1.0, 0.8438, 1.0, 0.8125, 1.0, 0.5312, 1.0, 0.5625, 1.0, 0.5625, 1.0, 0.5312, 1.0, 0.25, 1.0, 0.2812, 1.0, 0.2812, 1.0, 0.25, 1.0, 0.9375, 1.0, 0.9688, 1.0, 0.9688, 1.0, 0.9375, 1.0, 0.6562, 1.0, 0.6875, 1.0, 0.6875, 1.0, 0.6562, 1.0, 0.375, 1.0, 0.4063, 1.0, 0.4062, 1.0, 0.375, 1.0, 0.09375, 1.0, 0.125, 1.0, 0.125, 1.0, 0.09375, 1.0, 0.7812, 1.0, 0.8125, 1.0, 0.8125, 1.0, 0.7812, 1.0, 0.5, 1.0, 0.5312, 1.0, 0.5312, 1.0, 0.5, 1.0, 0.2188, 1.0, 0.25, 1.0, 0.25, 1.0, 0.2188, 1.0, 0.9062, 1.0, 0.9375, 1.0, 0.9375, 1.0, 0.9062, 1.0, 0.625, 1.0, 0.6562, 1.0, 0.6562, 1.0, 0.625, 1.0, 0.3438, 1.0, 0.375, 1.0, 0.375, 1.0, 0.3438, 1.0, 0.0625, 1.0, 0.09375, 1.0, 0.09375, 1.0, 0.0625, 1.0, 0.75, 1.0, 0.7812, 1.0, 0.7812, 1.0, 0.75, 1.0, 0.4688, 1.0, 0.5, 1.0, 0.5, 1.0, 0.4688, 1.0, 0.1875, 1.0, 0.2188, 1.0, 0.2188, 1.0, 0.1875, 1.0, 0.5312, 1.0, 0.5625, 1.0, 0.5625, 1.0, 0.5312, 1.0, 0.5938, 1.0, 0.625, 1.0, 0.625, 1.0, 0.5938, 1.0, 0.1562, 1.0, 0.1875, 1.0, 0.1875, 1.0, 0.1562, 1.0, 0.5625, 1.0, 0.5938, 1.0, 0.5938, 1.0, 0.5625, 1.0, 0.9688, 1.0, 1.0, 1.0, 1.0, 1.0, 0.9688, 1.0, 0.125, 1.0, 0.1562, 1.0, 0.1562, 1.0, 0.125, 1.0, 0.5312, 1.0, 0.5625, 1.0, 0.5625, 1.0, 0.5312, 1.0, 0.9375, 1.0, 0.9688, 1.0, 0.9688, 1.0, 0.9375, 1.0, 0.09375, 1.0, 0.125, 1.0, 0.125, 1.0, 0.09375, 1.0, 0.5, 1.0, 0.5312, 1.0, 0.5312, 1.0, 0.5, 1.0, 0.9062, 1.0, 0.9375, 1.0, 0.9375, 1.0, 0.9062, 1.0, 0.0625, 1.0, 0.09375, 1.0, 0.09375, 1.0, 0.0625, 1.0, 0.4688, 1.0, 0.5, 1.0, 0.5, 1.0, 0.4688, 1.0, 0.875, 1.0, 0.9062, 1.0, 0.9062, 1.0, 0.875, 1.0, 0.03125, 1.0, 0.0625, 1.0, 0.0625, 1.0, 0.03125, 1.0, 0.4375, 1.0, 0.4688, 1.0, 0.4688, 1.0, 0.4375, 1.0, 0.8438, 1.0, 0.875, 1.0, 0.875, 1.0, 0.8438, 1.0, 0.0, 1.0, 0.03125, 1.0, 0.03125, 1.0, 0.0, 1.0, 0.4062, 1.0, 0.4375, 1.0, 0.4375, 1.0, 0.4062, 1.0, 0.8125, 1.0, 0.8438, 1.0, 0.8438, 1.0, 0.8125, 1.0, 0.375, 1.0, 0.4062, 1.0, 0.4062, 1.0, 0.375, 1.0, 0.7812, 1.0, 0.8125, 1.0, 0.8125, 1.0, 0.7812, 1.0, 0.3438, 1.0, 0.375, 1.0, 0.375, 1.0, 0.3438, 1.0, 0.75, 1.0, 0.7812, 1.0, 0.7812, 1.0, 0.75, 1.0, 0.3125, 1.0, 0.3438, 1.0, 0.3438, 1.0, 0.3125, 1.0, 0.7188, 1.0, 0.75, 1.0, 0.75, 1.0, 0.7188, 1.0, 0.2812, 1.0, 0.3125, 1.0, 0.3125, 1.0, 0.2812, 1.0, 0.6875, 1.0, 0.7188, 1.0, 0.7188, 1.0, 0.6875, 1.0, 0.25, 1.0, 0.2812, 1.0, 0.2812, 1.0, 0.25, 1.0, 0.6562, 1.0, 0.6875, 1.0, 0.6875, 1.0, 0.6562, 1.0, 0.2188, 1.0, 0.25, 1.0, 0.25, 1.0, 0.2188, 1.0, 0.625, 1.0, 0.6562, 1.0, 0.6562, 1.0, 0.625, 1.0, 0.6562, 1.0, 0.6875, 1.0, 0.6875, 1.0, 0.6562, 1.0, 0.2188, 1.0, 0.1875, 1.0, 0.1875, 1.0, 0.2188, 1.0, 0.4688, 1.0, 0.4375, 1.0, 0.4375, 1.0, 0.4688, 1.0, 0.9375, 1.0, 0.9688, 1.0, 0.9688, 1.0, 0.9375, 1.0, 0.125, 1.0, 0.1562, 1.0, 0.1562, 1.0, 0.125, 1.0, 0.1875, 1.0, 0.1562, 1.0, 0.1562, 1.0, 0.1875, 1.0, 0.4062, 1.0, 0.4375, 1.0, 0.4375, 1.0, 0.4062, 1.0, 0.875, 1.0, 0.8437, 1.0, 0.8437, 1.0, 0.875, 1.0, 0.6875, 1.0, 0.7188, 1.0, 0.7188, 1.0, 0.6875, 1.0, 0.5938, 1.0, 0.5625, 1.0, 0.5625, 1.0, 0.5938, 1.0, 0.1562, 1.0, 0.1875, 1.0, 0.1875, 1.0, 0.1562, 1.0, 0.3125, 1.0, 0.2812, 1.0, 0.2812, 1.0, 0.3125, 1.0, 0.9688, 1.0, 1.0, 1.0, 1.0, 1.0, 0.9688, 1.0, 0.4375, 1.0, 0.4688, 1.0, 0.4688, 1.0, 0.4375, 1.0, 1.0, 1.0, 0.9688, 1.0, 0.9688, 1.0, 1.0, 1.0, 0.7188, 1.0, 0.75, 1.0, 0.75, 1.0, 0.7188, 1.0, 0.03125, 1.0, 0.0, 1.0, 0.0, 1.0, 0.03125, 1.0, 0.1875, 1.0, 0.2188, 1.0, 0.2188, 1.0, 0.1875, 1.0, 0.7187, 1.0, 0.6875, 1.0, 0.6875, 1.0, 0.7187, 1.0, 0.4688, 1.0, 0.5, 1.0, 0.5, 1.0, 0.4688, 1.0, 0.4375, 1.0, 0.4063, 1.0, 0.4063, 1.0, 0.4375, 1.0, 0.75, 1.0, 0.7812, 1.0, 0.7812, 1.0, 0.75, 1.0, 0.1562, 1.0, 0.125, 1.0, 0.125, 1.0, 0.1562, 1.0, 0.8437, 1.0, 0.8125, 1.0, 0.8125, 1.0, 0.8437, 1.0, 0.2188, 1.0, 0.25, 1.0, 0.25, 1.0, 0.2188, 1.0, 0.5, 1.0, 0.5312, 1.0, 0.5312, 1.0, 0.5, 1.0, 0.5625, 1.0, 0.5312, 1.0, 0.5312, 1.0, 0.5625, 1.0, 0.7812, 1.0, 0.8125, 1.0, 0.8125, 1.0, 0.7812, 1.0, 0.2812, 1.0, 0.25, 1.0, 0.25, 1.0, 0.2812, 1.0, 0.25, 1.0, 0.2812, 1.0, 0.2812, 1.0, 0.25, 1.0, 0.9688, 1.0, 0.9375, 1.0, 0.9375, 1.0, 0.9688, 1.0, 0.5312, 1.0, 0.5625, 1.0, 0.5625, 1.0, 0.5312, 1.0, 0.03125, 0.5, 0.03125, 0.75, 0.0, 0.75, 0.0, 0.5, 0.0625, 0.5, 0.0625, 0.75, 0.03125, 0.75, 0.03125, 0.5, 0.09375, 0.5, 0.09375, 0.75, 0.0625, 0.75, 0.0625, 0.5, 0.125, 0.5, 0.125, 0.75, 0.09375, 0.75, 0.09375, 0.5, 0.1562, 0.5, 0.1562, 0.75, 0.125, 0.75, 0.125, 0.5, 0.1875, 0.5, 0.1875, 0.75, 0.1562, 0.75, 0.1562, 0.5, 0.2188, 0.5, 0.2188, 0.75, 0.1875, 0.75, 0.1875, 0.5, 0.25, 0.5, 0.25, 0.75, 0.2188, 0.75, 0.2188, 0.5, 0.2812, 0.5, 0.2812, 0.75, 0.25, 0.75, 0.25, 0.5, 0.3125, 0.5, 0.3125, 0.75, 0.2812, 0.75, 0.2812, 0.5, 0.3438, 0.5, 0.3438, 0.75, 0.3125, 0.75, 0.3125, 0.5, 0.375, 0.5, 0.375, 0.75, 0.3438, 0.75, 0.3438, 0.5, 0.4062, 0.5, 0.4062, 0.75, 0.375, 0.75, 0.375, 0.5, 0.4375, 0.5, 0.4375, 0.75, 0.4062, 0.75, 0.4062, 0.5, 0.4688, 0.5, 0.4688, 0.75, 0.4375, 0.75, 0.4375, 0.5, 0.5, 0.5, 0.5, 0.75, 0.4688, 0.75, 0.4688, 0.5, 0.5312, 0.5, 0.5312, 0.75, 0.5, 0.75, 0.5, 0.5, 0.5625, 0.5, 0.5625, 0.75, 0.5312, 0.75, 0.5312, 0.5, 0.5938, 0.5, 0.5938, 0.75, 0.5625, 0.75, 0.5625, 0.5, 0.625, 0.5, 0.625, 0.75, 0.5938, 0.75, 0.5938, 0.5, 0.6562, 0.5, 0.6562, 0.75, 0.625, 0.75, 0.625, 0.5, 0.6875, 0.5, 0.6875, 0.75, 0.6562, 0.75, 0.6562, 0.5, 0.7188, 0.5, 0.7188, 0.75, 0.6875, 0.75, 0.6875, 0.5, 0.75, 0.5, 0.75, 0.75, 0.7188, 0.75, 0.7188, 0.5, 0.7812, 0.5, 0.7812, 0.75, 0.75, 0.75, 0.75, 0.5, 0.8125, 0.5, 0.8125, 0.75, 0.7812, 0.75, 0.7812, 0.5, 0.8438, 0.5, 0.8438, 0.75, 0.8125, 0.75, 0.8125, 0.5, 0.875, 0.5, 0.875, 0.75, 0.8438, 0.75, 0.8438, 0.5, 0.9062, 0.5, 0.9062, 0.75, 0.875, 0.75, 0.875, 0.5, 0.9375, 0.5, 0.9375, 0.75, 0.9062, 0.75, 0.9062, 0.5, 0.9688, 0.5, 0.9688, 0.75, 0.9375, 0.75, 0.9375, 0.5, 1.0, 0.5, 1.0, 0.75, 0.9688, 0.75, 0.9688, 0.5, 0.9688, 1.0, 1.0, 1.0, 1.0, 1.0, 0.9688, 1.0, 0.9375, 1.0, 0.9688, 1.0, 0.9688, 1.0, 0.9375, 1.0, 0.09375, 1.0, 0.125, 1.0, 0.125, 1.0, 0.09375, 1.0, 0.5, 1.0, 0.5312, 1.0, 0.5312, 1.0, 0.5, 1.0, 0.9062, 1.0, 0.9375, 1.0, 0.9375, 1.0, 0.9062, 1.0, 0.0625, 1.0, 0.09375, 1.0, 0.09375, 1.0, 0.0625, 1.0, 0.4688, 1.0, 0.5, 1.0, 0.5, 1.0, 0.4688, 1.0, 0.875, 1.0, 0.9062, 1.0, 0.9062, 1.0, 0.875, 1.0, 0.03125, 1.0, 0.0625, 1.0, 0.0625, 1.0, 0.03125, 1.0, 0.4375, 1.0, 0.4688, 1.0, 0.4688, 1.0, 0.4375, 1.0, 0.8438, 1.0, 0.875, 1.0, 0.875, 1.0, 0.8438, 1.0, 0.0, 1.0, 0.03125, 1.0, 0.03125, 1.0, 0.0, 1.0, 0.4062, 1.0, 0.4375, 1.0, 0.4375, 1.0, 0.4062, 1.0, 0.8125, 1.0, 0.8438, 1.0, 0.8438, 1.0, 0.8125, 1.0, 0.375, 1.0, 0.4062, 1.0, 0.4062, 1.0, 0.375, 1.0, 0.7812, 1.0, 0.8125, 1.0, 0.8125, 1.0, 0.7812, 1.0, 0.3438, 1.0, 0.375, 1.0, 0.375, 1.0, 0.3438, 1.0, 0.75, 1.0, 0.7812, 1.0, 0.7812, 1.0, 0.75, 1.0, 0.3125, 1.0, 0.3438, 1.0, 0.3438, 1.0, 0.3125, 1.0, 0.7188, 1.0, 0.75, 1.0, 0.75, 1.0, 0.7188, 1.0, 0.2812, 1.0, 0.3125, 1.0, 0.3125, 1.0, 0.2812, 1.0, 0.6875, 1.0, 0.7188, 1.0, 0.7188, 1.0, 0.6875, 1.0, 0.25, 1.0, 0.2812, 1.0, 0.2812, 1.0, 0.25, 1.0, 0.6562, 1.0, 0.6875, 1.0, 0.6875, 1.0, 0.6562, 1.0, 0.2188, 1.0, 0.25, 1.0, 0.25, 1.0, 0.2188, 1.0, 0.625, 1.0, 0.6562, 1.0, 0.6562, 1.0, 0.625, 1.0, 0.1875, 1.0, 0.2188, 1.0, 0.2188, 1.0, 0.1875, 1.0, 0.5938, 1.0, 0.625, 1.0, 0.625, 1.0, 0.5938, 1.0, 0.1562, 1.0, 0.1875, 1.0, 0.1875, 1.0, 0.1562, 1.0, 0.5625, 1.0, 0.5938, 1.0, 0.5938, 1.0, 0.5625, 1.0, 0.9688, 1.0, 1.0, 1.0, 1.0, 1.0, 0.9688, 1.0, 0.125, 1.0, 0.1562, 1.0, 0.1562, 1.0, 0.125, 1.0, 0.7812, 1.0, 0.8125, 1.0, 0.8125, 1.0, 0.7812, 1.0, 0.2188, 1.0, 0.1875, 1.0, 0.1875, 1.0, 0.2188, 1.0, 0.4688, 1.0, 0.4375, 1.0, 0.4375, 1.0, 0.4688, 1.0, 0.8125, 1.0, 0.8438, 1.0, 0.8438, 1.0, 0.8125, 1.0, 0.0, 1.0, 0.03125, 1.0, 0.03125, 1.0, 0.0, 1.0, 0.1875, 1.0, 0.1562, 1.0, 0.1562, 1.0, 0.1875, 1.0, 0.8438, 1.0, 0.875, 1.0, 0.875, 1.0, 0.8438, 1.0, 0.03125, 1.0, 0.0625, 1.0, 0.0625, 1.0, 0.03125, 1.0, 0.875, 1.0, 0.8438, 1.0, 0.8438, 1.0, 0.875, 1.0, 0.875, 1.0, 0.9062, 1.0, 0.9062, 1.0, 0.875, 1.0, 0.0625, 1.0, 0.09375, 1.0, 0.09375, 1.0, 0.0625, 1.0, 0.5938, 1.0, 0.5627, 1.0, 0.5627, 1.0, 0.5938, 1.0, 0.9062, 1.0, 0.9375, 1.0, 0.9375, 1.0, 0.9062, 1.0, 0.09375, 1.0, 0.125, 1.0, 0.125, 1.0, 0.09375, 1.0, 0.3125, 1.0, 0.2812, 1.0, 0.2812, 1.0, 0.3125, 1.0, 0.9375, 1.0, 0.9688, 1.0, 0.9688, 1.0, 0.9375, 1.0, 0.125, 1.0, 0.1563, 1.0, 0.1563, 1.0, 0.125, 1.0, 1.0, 1.0, 0.9688, 1.0, 0.9688, 1.0, 1.0, 1.0, 0.9688, 1.0, 1.0, 1.0, 1.0, 1.0, 0.9688, 1.0, 0.1563, 1.0, 0.1875, 1.0, 0.1875, 1.0, 0.1563, 1.0, 0.03125, 1.0, 0.0, 1.0, 0.0, 1.0, 0.03125, 1.0, 0.1875, 1.0, 0.2188, 1.0, 0.2188, 1.0, 0.1875, 1.0, 0.7188, 1.0, 0.6875, 1.0, 0.6875, 1.0, 0.7188, 1.0, 0.2188, 1.0, 0.25, 1.0, 0.25, 1.0, 0.2188, 1.0, 0.4375, 1.0, 0.4063, 1.0, 0.4063, 1.0, 0.4375, 1.0, 0.25, 1.0, 0.2812, 1.0, 0.2812, 1.0, 0.25, 1.0, 0.1562, 1.0, 0.125, 1.0, 0.125, 1.0, 0.1562, 1.0, 0.2812, 1.0, 0.3125, 1.0, 0.3125, 1.0, 0.2812, 1.0, 0.8438, 1.0, 0.8125, 1.0, 0.8125, 1.0, 0.8438, 1.0, 0.3125, 1.0, 0.3438, 1.0, 0.3438, 1.0, 0.3125, 1.0, 0.5627, 1.0, 0.5312, 1.0, 0.5312, 1.0, 0.5627, 1.0, 0.3438, 1.0, 0.375, 1.0, 0.375, 1.0, 0.3438, 1.0, 0.75, 1.0, 0.7187, 1.0, 0.7187, 1.0, 0.75, 1.0, 0.5, 1.0, 0.4688, 1.0, 0.4688, 1.0, 0.5, 1.0, 0.375, 1.0, 0.4062, 1.0, 0.4062, 1.0, 0.375, 1.0, 0.0625, 1.0, 0.03125, 1.0, 0.03125, 1.0, 0.0625, 1.0, 0.09375, 1.0, 0.125, 1.0, 0.125, 1.0, 0.09375, 1.0, 0.7812, 1.0, 0.75, 1.0, 0.75, 1.0, 0.7812, 1.0, 0.9062, 1.0, 0.9375, 1.0, 0.9375, 1.0, 0.9062, 1.0, 0.3438, 1.0, 0.3125, 1.0, 0.3125, 1.0, 0.3438, 1.0, 0.09375, 1.0, 0.0625, 1.0, 0.0625, 1.0, 0.09375, 1.0, 0.625, 1.0, 0.6562, 1.0, 0.6562, 1.0, 0.625, 1.0, 0.625, 1.0, 0.5938, 1.0, 0.5938, 1.0, 0.625, 1.0, 0.3438, 1.0, 0.375, 1.0, 0.375, 1.0, 0.3438, 1.0, 0.375, 1.0, 0.3438, 1.0, 0.3438, 1.0, 0.375, 1.0, 0.9062, 1.0, 0.875, 1.0, 0.875, 1.0, 0.9062, 1.0, 0.0625, 1.0, 0.09375, 1.0, 0.09375, 1.0, 0.0625, 1.0, 0.6562, 1.0, 0.625, 1.0, 0.625, 1.0, 0.6562, 1.0, 0.875, 1.0, 0.9062, 1.0, 0.9062, 1.0, 0.875, 1.0, 0.9375, 1.0, 0.9062, 1.0, 0.9062, 1.0, 0.9375, 1.0, 0.5938, 1.0, 0.625, 1.0, 0.625, 1.0, 0.5938, 1.0, 0.3125, 1.0, 0.3438, 1.0, 0.3438, 1.0, 0.3125, 1.0, 0.25, 1.0, 0.2188, 1.0, 0.2188, 1.0, 0.25, 1.0, 0.03125, 1.0, 0.0625, 1.0, 0.0625, 1.0, 0.03125, 1.0, 0.5312, 1.0, 0.5, 1.0, 0.5, 1.0, 0.5312, 1.0, 0.8438, 1.0, 0.875, 1.0, 0.875, 1.0, 0.8438, 1.0, 0.8125, 1.0, 0.7812, 1.0, 0.7812, 1.0, 0.8125, 1.0, 0.5625, 1.0, 0.5938, 1.0, 0.5938, 1.0, 0.5625, 1.0, 0.125, 1.0, 0.09375, 1.0, 0.09375, 1.0, 0.125, 1.0, 0.2812, 1.0, 0.3125, 1.0, 0.3125, 1.0, 0.2812, 1.0, 0.0, 1.0, 0.03125, 1.0, 0.03125, 1.0, 0.0, 1.0, 0.4063, 1.0, 0.375, 1.0, 0.375, 1.0, 0.4063, 1.0, 0.8125, 1.0, 0.8438, 1.0, 0.8438, 1.0, 0.8125, 1.0, 0.6875, 1.0, 0.6562, 1.0, 0.6562, 1.0, 0.6875, 1.0, 1.0, 1.0, 0.9688, 1.0, 0.9688, 1.0, 1.0, 1.0, 0.9688, 1.0, 0.9375, 1.0, 0.9375, 1.0, 0.9688, 1.0, 0.9375, 1.0, 0.9062, 1.0, 0.9062, 1.0, 0.9375, 1.0, 0.9062, 1.0, 0.875, 1.0, 0.875, 1.0, 0.9062, 1.0, 0.875, 1.0, 0.8438, 1.0, 0.8438, 1.0, 0.875, 1.0, 0.8438, 1.0, 0.8125, 1.0, 0.8125, 1.0, 0.8438, 1.0, 0.8125, 1.0, 0.7812, 1.0, 0.7812, 1.0, 0.8125, 1.0, 0.7812, 1.0, 0.75, 1.0, 0.75, 1.0, 0.7812, 1.0, 0.75, 1.0, 0.7188, 1.0, 0.7188, 1.0, 0.75, 1.0, 0.7188, 1.0, 0.6875, 1.0, 0.6875, 1.0, 0.7188, 1.0, 0.6875, 1.0, 0.6562, 1.0, 0.6562, 1.0, 0.6875, 1.0, 0.6562, 1.0, 0.625, 1.0, 0.625, 1.0, 0.6562, 1.0, 0.625, 1.0, 0.5936, 1.0, 0.5938, 1.0, 0.625, 1.0, 0.5936, 1.0, 0.5622, 1.0, 0.5625, 1.0, 0.5938, 1.0, 0.5622, 1.0, 0.5317, 1.0, 0.5312, 1.0, 0.5625, 1.0, 0.5317, 1.0, 0.5003, 1.0, 0.5, 1.0, 0.5312, 1.0, 0.5003, 1.0, 0.4688, 1.0, 0.4688, 1.0, 0.5, 1.0, 0.4688, 1.0, 0.4375, 1.0, 0.4375, 1.0, 0.4688, 1.0, 0.4375, 1.0, 0.4062, 1.0, 0.4062, 1.0, 0.4375, 1.0, 0.4062, 1.0, 0.375, 1.0, 0.375, 1.0, 0.4062, 1.0, 0.375, 1.0, 0.3438, 1.0, 0.3438, 1.0, 0.375, 1.0, 0.3438, 1.0, 0.3125, 1.0, 0.3125, 1.0, 0.3438, 1.0, 0.3125, 1.0, 0.2812, 1.0, 0.2812, 1.0, 0.3125, 1.0, 0.2812, 1.0, 0.25, 1.0, 0.25, 1.0, 0.2812, 1.0, 0.25, 1.0, 0.2188, 1.0, 0.2188, 1.0, 0.25, 1.0, 0.2188, 1.0, 0.1875, 1.0, 0.1875, 1.0, 0.2188, 1.0, 0.1875, 1.0, 0.1563, 1.0, 0.1562, 1.0, 0.1875, 1.0, 0.1563, 1.0, 0.125, 1.0, 0.125, 1.0, 0.1562, 1.0, 0.125, 1.0, 0.09375, 1.0, 0.09375, 1.0, 0.125, 1.0, 0.09375, 1.0, 0.0625, 1.0, 0.0625, 1.0, 0.09375, 1.0, 0.0625, 1.0, 0.03125, 1.0, 0.03125, 1.0, 0.0625, 1.0, 0.03125, 1.0, 0.0, 1.0, 0.0, 1.0, 0.03125, 1.0, 0.1875, 1.0, 0.2188, 1.0, 0.2188, 1.0, 0.1875, 1.0, 0.4688, 1.0, 0.5002, 1.0, 0.5, 1.0, 0.4688, 1.0, 0.75, 1.0, 0.7812, 1.0, 0.7812, 1.0, 0.75, 1.0, 0.0625, 1.0, 0.09375, 1.0, 0.09375, 1.0, 0.0625, 1.0, 0.3438, 1.0, 0.375, 1.0, 0.375, 1.0, 0.3438, 1.0, 0.625, 1.0, 0.6562, 1.0, 0.6562, 1.0, 0.625, 1.0, 0.9062, 1.0, 0.9375, 1.0, 0.9375, 1.0, 0.9062, 1.0, 0.2188, 1.0, 0.25, 1.0, 0.25, 1.0, 0.2188, 1.0, 0.5002, 1.0, 0.5312, 1.0, 0.5312, 1.0, 0.5, 1.0, 0.7812, 1.0, 0.8125, 1.0, 0.8125, 1.0, 0.7812, 1.0, 0.09375, 1.0, 0.125, 1.0, 0.125, 1.0, 0.09375, 1.0, 0.375, 1.0, 0.4063, 1.0, 0.4063, 1.0, 0.375, 1.0, 0.6562, 1.0, 0.6875, 1.0, 0.6875, 1.0, 0.6562, 1.0, 0.9375, 1.0, 0.9688, 1.0, 0.9688, 1.0, 0.9375, 1.0, 0.25, 1.0, 0.2812, 1.0, 0.2812, 1.0, 0.25, 1.0, 0.5312, 1.0, 0.5627, 1.0, 0.5625, 1.0, 0.5312, 1.0, 0.8125, 1.0, 0.8438, 1.0, 0.8437, 1.0, 0.8125, 1.0, 0.125, 1.0, 0.1562, 1.0, 0.1562, 1.0, 0.125, 1.0, 0.4063, 1.0, 0.4375, 1.0, 0.4375, 1.0, 0.4063, 1.0, 0.6875, 1.0, 0.7188, 1.0, 0.7187, 1.0, 0.6875, 1.0, 0.0, 1.0, 0.03125, 1.0, 0.03125, 1.0, 0.0, 1.0, 0.9688, 1.0, 1.0, 1.0, 1.0, 1.0, 0.9688, 1.0, 0.2812, 1.0, 0.3125, 1.0, 0.3125, 1.0, 0.2812, 1.0, 0.5627, 1.0, 0.5938, 1.0, 0.5938, 1.0, 0.5625, 1.0, 0.8438, 1.0, 0.875, 1.0, 0.875, 1.0, 0.8437, 1.0, 0.1562, 1.0, 0.1875, 1.0, 0.1875, 1.0, 0.1562, 1.0, 0.4375, 1.0, 0.4688, 1.0, 0.4688, 1.0, 0.4375, 1.0, 0.7188, 1.0, 0.75, 1.0, 0.75, 1.0, 0.7187, 1.0, 0.03125, 1.0, 0.0625, 1.0, 0.0625, 1.0, 0.03125, 1.0, 0.3125, 1.0, 0.3438, 1.0, 0.3438, 1.0, 0.3125, 1.0, 0.5938, 1.0, 0.625, 1.0, 0.625, 1.0, 0.5938, 1.0, 0.875, 1.0, 0.9062, 1.0, 0.9062, 1.0, 0.875, 1.0, 0.1875, 1.0, 0.2188, 1.0, 0.2188, 1.0, 0.1875, 1.0, 0.4688, 1.0, 0.5003, 1.0, 0.5002, 1.0, 0.4688, 1.0, 0.75, 1.0, 0.7812, 1.0, 0.7812, 1.0, 0.75, 1.0, 0.0625, 1.0, 0.09375, 1.0, 0.09375, 1.0, 0.0625, 1.0, 0.3438, 1.0, 0.375, 1.0, 0.375, 1.0, 0.3438, 1.0, 0.625, 1.0, 0.6562, 1.0, 0.6562, 1.0, 0.625, 1.0, 0.9062, 1.0, 0.9375, 1.0, 0.9375, 1.0, 0.9062, 1.0, 0.2188, 1.0, 0.25, 1.0, 0.25, 1.0, 0.2188, 1.0, 0.5003, 1.0, 0.5317, 1.0, 0.5312, 1.0, 0.5002, 1.0, 0.7812, 1.0, 0.8125, 1.0, 0.8125, 1.0, 0.7812, 1.0, 0.09375, 1.0, 0.125, 1.0, 0.125, 1.0, 0.09375, 1.0, 0.375, 1.0, 0.4062, 1.0, 0.4063, 1.0, 0.375, 1.0, 0.6562, 1.0, 0.6875, 1.0, 0.6875, 1.0, 0.6562, 1.0, 0.9375, 1.0, 0.9688, 1.0, 0.9688, 1.0, 0.9375, 1.0, 0.25, 1.0, 0.2812, 1.0, 0.2812, 1.0, 0.25, 1.0, 0.5317, 1.0, 0.5622, 1.0, 0.5627, 1.0, 0.5312, 1.0, 0.8125, 1.0, 0.8438, 1.0, 0.8438, 1.0, 0.8125, 1.0, 0.125, 1.0, 0.1563, 1.0, 0.1562, 1.0, 0.125, 1.0, 0.4062, 1.0, 0.4375, 1.0, 0.4375, 1.0, 0.4063, 1.0, 0.6875, 1.0, 0.7188, 1.0, 0.7188, 1.0, 0.6875, 1.0, 0.0, 1.0, 0.03125, 1.0, 0.03125, 1.0, 0.0, 1.0, 0.9688, 1.0, 1.0, 1.0, 1.0, 1.0, 0.9688, 1.0, 0.2812, 1.0, 0.3125, 1.0, 0.3125, 1.0, 0.2812, 1.0, 0.5622, 1.0, 0.5936, 1.0, 0.5938, 1.0, 0.5627, 1.0, 0.8438, 1.0, 0.875, 1.0, 0.875, 1.0, 0.8438, 1.0, 0.1563, 1.0, 0.1875, 1.0, 0.1875, 1.0, 0.1562, 1.0, 0.4375, 1.0, 0.4688, 1.0, 0.4688, 1.0, 0.4375, 1.0, 0.7188, 1.0, 0.75, 1.0, 0.75, 1.0, 0.7188, 1.0, 0.03125, 1.0, 0.0625, 1.0, 0.0625, 1.0, 0.03125, 1.0, 0.3125, 1.0, 0.3438, 1.0, 0.3438, 1.0, 0.3125, 1.0, 0.5936, 1.0, 0.625, 1.0, 0.625, 1.0, 0.5938, 1.0, 0.875, 1.0, 0.9062, 1.0, 0.9062, 1.0, 0.875, 1.0, 0.75, 1.0, 0.7188, 1.0, 0.7188, 1.0, 0.75, 1.0, 0.5002, 1.0, 0.4688, 1.0, 0.4688, 1.0, 0.5002, 1.0, 0.75, 1.0, 0.7812, 1.0, 0.7812, 1.0, 0.75, 1.0, 0.0625, 1.0, 0.03125, 1.0, 0.03125, 1.0, 0.0625, 1.0, 0.7812, 1.0, 0.75, 1.0, 0.75, 1.0, 0.7812, 1.0, 0.7188, 1.0, 0.75, 1.0, 0.75, 1.0, 0.7188, 1.0, 0.3438, 1.0, 0.3125, 1.0, 0.3125, 1.0, 0.3438, 1.0, 0.09375, 1.0, 0.0625, 1.0, 0.0625, 1.0, 0.09375, 1.0, 0.6875, 1.0, 0.7188, 1.0, 0.7188, 1.0, 0.6875, 1.0, 0.625, 1.0, 0.5938, 1.0, 0.5938, 1.0, 0.625, 1.0, 0.375, 1.0, 0.3438, 1.0, 0.3438, 1.0, 0.375, 1.0, 0.6562, 1.0, 0.6875, 1.0, 0.6875, 1.0, 0.6562, 1.0, 0.9062, 1.0, 0.875, 1.0, 0.875, 1.0, 0.9062, 1.0, 0.6562, 1.0, 0.625, 1.0, 0.625, 1.0, 0.6562, 1.0, 0.625, 1.0, 0.6562, 1.0, 0.6562, 1.0, 0.625, 1.0, 0.9375, 1.0, 0.9062, 1.0, 0.9062, 1.0, 0.9375, 1.0, 0.5936, 1.0, 0.625, 1.0, 0.625, 1.0, 0.5936, 1.0, 0.25, 1.0, 0.2188, 1.0, 0.2188, 1.0, 0.25, 1.0, 0.5622, 1.0, 0.5936, 1.0, 0.5936, 1.0, 0.5622, 1.0, 0.5312, 1.0, 0.5002, 1.0, 0.5002, 1.0, 0.5312, 1.0, 0.5317, 1.0, 0.5622, 1.0, 0.5622, 1.0, 0.5317, 1.0, 0.8125, 1.0, 0.7812, 1.0, 0.7812, 1.0, 0.8125, 1.0, 0.5003, 1.0, 0.5317, 1.0, 0.5317, 1.0, 0.5003, 1.0, 0.125, 1.0, 0.09375, 1.0, 0.09375, 1.0, 0.125, 1.0, 0.4688, 1.0, 0.5003, 1.0, 0.5003, 1.0, 0.4688, 1.0, 0.4063, 1.0, 0.375, 1.0, 0.375, 1.0, 0.4063, 1.0, 0.4375, 1.0, 0.4688, 1.0, 0.4688, 1.0, 0.4375, 1.0, 0.6875, 1.0, 0.6562, 1.0, 0.6562, 1.0, 0.6875, 1.0, 0.4062, 1.0, 0.4375, 1.0, 0.4375, 1.0, 0.4062, 1.0, 0.9688, 1.0, 0.9375, 1.0, 0.9375, 1.0, 0.9688, 1.0, 0.375, 1.0, 0.4062, 1.0, 0.4062, 1.0, 0.375, 1.0, 0.2812, 1.0, 0.25, 1.0, 0.25, 1.0, 0.2812, 1.0, 0.4688, 0.5, 0.4375, 0.5, 0.4375, 0.5, 0.4688, 0.5, 0.7188, 0.5, 0.6875, 0.5, 0.6875, 0.5, 0.7188, 0.5, 0.2812, 0.5, 0.25, 0.5, 0.25, 0.5, 0.2812, 0.5, 0.6875, 0.5, 0.6562, 0.5, 0.6562, 0.5, 0.6875, 0.5, 0.25, 0.5, 0.2188, 0.5, 0.2188, 0.5, 0.25, 0.5, 0.6562, 0.5, 0.625, 0.5, 0.625, 0.5, 0.6562, 0.5, 0.2188, 0.5, 0.1875, 0.5, 0.1875, 0.5, 0.2188, 0.5, 0.625, 0.5, 0.5938, 0.5, 0.5938, 0.5, 0.625, 0.5, 0.1875, 0.5, 0.1562, 0.5, 0.1562, 0.5, 0.1875, 0.5, 0.5938, 0.5, 0.5625, 0.5, 0.5625, 0.5, 0.5938, 0.5, 1.0, 0.5, 0.9688, 0.5, 0.9688, 0.5, 1.0, 0.5, 0.1562, 0.5, 0.125, 0.5, 0.125, 0.5, 0.1562, 0.5, 0.5625, 0.5, 0.5312, 0.5, 0.5312, 0.5, 0.5625, 0.5, 0.9688, 0.5, 0.9375, 0.5, 0.9375, 0.5, 0.9688, 0.5, 0.125, 0.5, 0.09375, 0.5, 0.09375, 0.5, 0.125, 0.5, 0.5312, 0.5, 0.5, 0.5, 0.5, 0.5, 0.5312, 0.5, 0.9375, 0.5, 0.9062, 0.5, 0.9062, 0.5, 0.9375, 0.5, 0.09375, 0.5, 0.0625, 0.5, 0.0625, 0.5, 0.09375, 0.5, 0.5, 0.5, 0.4688, 0.5, 0.4688, 0.5, 0.5, 0.5, 0.9062, 0.5, 0.875, 0.5, 0.875, 0.5, 0.9062, 0.5, 0.0625, 0.5, 0.03125, 0.5, 0.03125, 0.5, 0.0625, 0.5, 0.4688, 0.5, 0.4375, 0.5, 0.4375, 0.5, 0.4688, 0.5, 0.875, 0.5, 0.8438, 0.5, 0.8438, 0.5, 0.875, 0.5, 0.03125, 0.5, 0.0, 0.5, 0.0, 0.5, 0.03125, 0.5, 0.4375, 0.5, 0.4062, 0.5, 0.4062, 0.5, 0.4375, 0.5, 0.8438, 0.5, 0.8125, 0.5, 0.8125, 0.5, 0.8438, 0.5, 0.4062, 0.5, 0.375, 0.5, 0.375, 0.5, 0.4062, 0.5, 0.8125, 0.5, 0.7812, 0.5, 0.7812, 0.5, 0.8125, 0.5, 0.375, 0.5, 0.3438, 0.5, 0.3438, 0.5, 0.375, 0.5, 0.7812, 0.5, 0.75, 0.5, 0.75, 0.5, 0.7812, 0.5, 0.3438, 0.5, 0.3125, 0.5, 0.3125, 0.5, 0.3438, 0.5, 0.75, 0.5, 0.7188, 0.5, 0.7188, 0.5, 0.75, 0.5, 0.75, 0.49, 0.7968, 0.4854, 0.8418, 0.4717, 0.8833, 0.4496, 0.9197, 0.4197, 0.9496, 0.3833, 0.9717, 0.3418, 0.9854, 0.2968, 0.99, 0.25, 0.9854, 0.2032, 0.9717, 0.1582, 0.9496, 0.1167, 0.9197, 0.08029, 0.8833, 0.05045, 0.8418, 0.02827, 0.7968, 0.01461, 0.75, 0.01, 0.7032, 0.01461, 0.6582, 0.02827, 0.6167, 0.05045, 0.5803, 0.08029, 0.5504, 0.1167, 0.5283, 0.1582, 0.5146, 0.2032, 0.51, 0.25, 0.5146, 0.2968, 0.5283, 0.3418, 0.5504, 0.3833, 0.5803, 0.4197, 0.6167, 0.4496, 0.6582, 0.4717, 0.7032, 0.4854, 0.875, 0.5, 0.8438, 0.5, 0.8438, 0.5, 0.875, 0.5, 0.03125, 0.5, 0.0, 0.5, 0.0, 0.5, 0.03125, 0.5, 0.4375, 0.5, 0.4062, 0.5, 0.4062, 0.5, 0.4375, 0.5, 0.8438, 0.5, 0.8125, 0.5, 0.8125, 0.5, 0.8438, 0.5, 0.4062, 0.5, 0.375, 0.5, 0.375, 0.5, 0.4062, 0.5, 0.8125, 0.5, 0.7812, 0.5, 0.7812, 0.5, 0.8125, 0.5, 0.375, 0.5, 0.3438, 0.5, 0.3438, 0.5, 0.375, 0.5, 0.7812, 0.5, 0.75, 0.5, 0.75, 0.5, 0.7812, 0.5, 0.3438, 0.5, 0.3125, 0.5, 0.3125, 0.5, 0.3438, 0.5, 0.75, 0.5, 0.7188, 0.5, 0.7188, 0.5, 0.75, 0.5, 0.3125, 0.5, 0.2812, 0.5, 0.2812, 0.5, 0.3125, 0.5, 0.7188, 0.5, 0.6875, 0.5, 0.6875, 0.5, 0.7188, 0.5, 0.2812, 0.5, 0.25, 0.5, 0.25, 0.5, 0.2812, 0.5, 0.6875, 0.5, 0.6562, 0.5, 0.6562, 0.5, 0.6875, 0.5, 0.25, 0.5, 0.2188, 0.5, 0.2188, 0.5, 0.25, 0.5, 0.6562, 0.5, 0.625, 0.5, 0.625, 0.5, 0.6562, 0.5, 0.2188, 0.5, 0.1875, 0.5, 0.1875, 0.5, 0.2188, 0.5, 0.625, 0.5, 0.5938, 0.5, 0.5938, 0.5, 0.625, 0.5, 0.1875, 0.5, 0.1562, 0.5, 0.1562, 0.5, 0.1875, 0.5, 0.5938, 0.5, 0.5625, 0.5, 0.5625, 0.5, 0.5938, 0.5, 1.0, 0.5, 0.9688, 0.5, 0.9688, 0.5, 1.0, 0.5, 0.1562, 0.5, 0.125, 0.5, 0.125, 0.5, 0.1562, 0.5, 0.5625, 0.5, 0.5312, 0.5, 0.5312, 0.5, 0.5625, 0.5, 0.9688, 0.5, 0.9375, 0.5, 0.9375, 0.5, 0.9688, 0.5, 0.125, 0.5, 0.09375, 0.5, 0.09375, 0.5, 0.125, 0.5, 0.5312, 0.5, 0.5, 0.5, 0.5, 0.5, 0.5312, 0.5, 0.9375, 0.5, 0.9062, 0.5, 0.9062, 0.5, 0.9375, 0.5, 0.09375, 0.5, 0.0625, 0.5, 0.0625, 0.5, 0.09375, 0.5, 0.5, 0.5, 0.4688, 0.5, 0.4688, 0.5, 0.5, 0.5, 0.9062, 0.5, 0.875, 0.5, 0.875, 0.5, 0.9062, 0.5, 0.0625, 0.5, 0.03125, 0.5, 0.03125, 0.5, 0.0625, 0.5, 0.2968, 0.4854, 0.25, 0.49, 0.2032, 0.4854, 0.1582, 0.4717, 0.1167, 0.4496, 0.08029, 0.4197, 0.05045, 0.3833, 0.02827, 0.3418, 0.01461, 0.2968, 0.01, 0.25, 0.01461, 0.2032, 0.02827, 0.1582, 0.05045, 0.1167, 0.08029, 0.08029, 0.1167, 0.05045, 0.1582, 0.02827, 0.2032, 0.01461, 0.25, 0.01, 0.2968, 0.01461, 0.3418, 0.02827, 0.3833, 0.05045, 0.4197, 0.08029, 0.4496, 0.1167, 0.4717, 0.1582, 0.4854, 0.2032, 0.49, 0.25, 0.4854, 0.2968, 0.4717, 0.3418, 0.4496, 0.3833, 0.4197, 0.4197, 0.3833, 0.4496, 0.3418, 0.4717, 0.125, 1.0, 0.1562, 1.0, 0.1562, 1.0, 0.125, 1.0, 0.5312, 1.0, 0.5625, 1.0, 0.5625, 1.0, 0.5312, 1.0, 0.9375, 1.0, 0.9688, 1.0, 0.9688, 1.0, 0.9375, 1.0, 0.09375, 1.0, 0.125, 1.0, 0.125, 1.0, 0.09375, 1.0, 0.5, 1.0, 0.5312, 1.0, 0.5312, 1.0, 0.5, 1.0, 0.9062, 1.0, 0.9375, 1.0, 0.9375, 1.0, 0.9062, 1.0, 0.0625, 1.0, 0.09375, 1.0, 0.09375, 1.0, 0.0625, 1.0, 0.4688, 1.0, 0.5, 1.0, 0.5, 1.0, 0.4688, 1.0, 0.875, 1.0, 0.9062, 1.0, 0.9062, 1.0, 0.875, 1.0, 0.03125, 1.0, 0.0625, 1.0, 0.0625, 1.0, 0.03125, 1.0, 0.4375, 1.0, 0.4688, 1.0, 0.4688, 1.0, 0.4375, 1.0, 0.8438, 1.0, 0.875, 1.0, 0.875, 1.0, 0.8438, 1.0, 0.0, 1.0, 0.03125, 1.0, 0.03125, 1.0, 0.0, 1.0, 0.4062, 1.0, 0.4375, 1.0, 0.4375, 1.0, 0.4062, 1.0, 0.8125, 1.0, 0.8438, 1.0, 0.8438, 1.0, 0.8125, 1.0, 0.375, 1.0, 0.4062, 1.0, 0.4062, 1.0, 0.375, 1.0, 0.7812, 1.0, 0.8125, 1.0, 0.8125, 1.0, 0.7812, 1.0, 0.3438, 1.0, 0.375, 1.0, 0.375, 1.0, 0.3438, 1.0, 0.75, 1.0, 0.7812, 1.0, 0.7812, 1.0, 0.75, 1.0, 0.3125, 1.0, 0.3438, 1.0, 0.3438, 1.0, 0.3125, 1.0, 0.7188, 1.0, 0.75, 1.0, 0.75, 1.0, 0.7188, 1.0, 0.2812, 1.0, 0.3125, 1.0, 0.3125, 1.0, 0.2812, 1.0, 0.6875, 1.0, 0.7188, 1.0, 0.7188, 1.0, 0.6875, 1.0, 0.25, 1.0, 0.2812, 1.0, 0.2812, 1.0, 0.25, 1.0, 0.6562, 1.0, 0.6875, 1.0, 0.6875, 1.0, 0.6562, 1.0, 0.2188, 1.0, 0.25, 1.0, 0.25, 1.0, 0.2188, 1.0, 0.625, 1.0, 0.6562, 1.0, 0.6562, 1.0, 0.625, 1.0, 0.1875, 1.0, 0.2188, 1.0, 0.2188, 1.0, 0.1875, 1.0, 0.5938, 1.0, 0.625, 1.0, 0.625, 1.0, 0.5938, 1.0, 0.1562, 1.0, 0.1875, 1.0, 0.1875, 1.0, 0.1562, 1.0, 0.5625, 1.0, 0.5938, 1.0, 0.5938, 1.0, 0.5625, 1.0])
me_cylinder.materials.append(mat_material_001)
me_cylinder.use_remesh_fix_poles = True
me_cylinder.use_remesh_preserve_attributes = False
me_cylinder.update()

# ---- objects
ob_light = bpy.data.objects.new('Light', light_light)
ob_camera = bpy.data.objects.new('Camera', cam_camera)
ob_cylinder = bpy.data.objects.new('Cylinder', me_cylinder)

# ---- transforms, parenting, visibility, modifiers, constraints
ob_light.location = (4.076, 1.005, 5.904)
ob_light.rotation_euler = (0.6503, 0.05522, 1.866)
ob_light.lock_rotations_4d = False
ob_light.empty_display_type = 'ARROWS'
ob_light.color = (0.0, 0.0, 0.0, 0.0)
ob_light.lineart.crease_threshold = 0.0
ob_camera.location = (7.359, -6.926, 4.958)
ob_camera.rotation_euler = (1.109, 0.0, 0.8149)
ob_camera.lock_rotations_4d = False
ob_camera.empty_display_type = 'ARROWS'
ob_camera.color = (0.0, 0.0, 0.0, 0.0)
ob_camera.display_type = 'WIRE'
ob_camera.lineart.crease_threshold = 0.0
ob_cylinder.location = (0.0, 0.0, 1.369)
ob_cylinder.scale = (1.308, 1.308, 0.07066)

# ---- collection membership
col_collection.objects.link(ob_light)
col_collection.objects.link(ob_camera)
col_collection.objects.link(ob_cylinder)

# ---- scene / render settings (as saved in the file)
scene.camera = ob_camera
scene.frame_start = 1; scene.frame_end = 250; scene.frame_set(1)
scene.render.engine = 'BLENDER_EEVEE_NEXT'
scene.cycles.sampling_pattern = 'TABULATED_SOBOL'
scene.cycles.use_light_tree = False
scene.view_settings.view_transform = 'Filmic'
bpy.context.view_layer.update()
